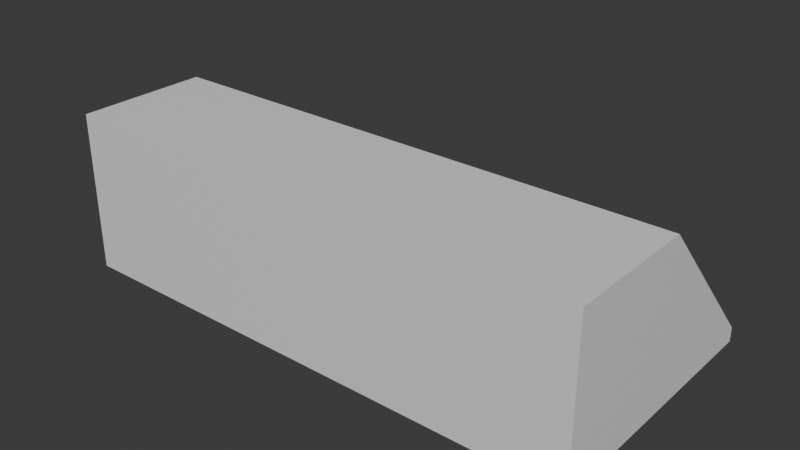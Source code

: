 # Source: Slope45Single2x4.blend  (saved by Blender 5.2.44; exported with 4.5.12 LTS)
import bpy
from mathutils import Matrix  # noqa: F401  (used for matrix-valued properties, if any)

bpy.ops.wm.read_factory_settings(use_empty=True)
scene = bpy.context.scene
scene.name = 'Scene'

# ---- collections
col_collection = bpy.data.collections.new('Collection'); scene.collection.children.link(col_collection)

# ---- materials (node trees are filled in below, after node groups)
mat_default = bpy.data.materials.new('Default')
mat_hasstuds = bpy.data.materials.new('HasStuds')
mat_hasholes = bpy.data.materials.new('HasHoles')

# ---- material node trees
mat_default.use_nodes = True; mat_default.node_tree.nodes.clear()
_N = mat_default.node_tree.nodes; _L = mat_default.node_tree.links
n0 = _N.new('ShaderNodeBsdfPrincipled'); n0.name = 'Principled BSDF'; n0.location = (-200, 100)
n0.inputs[10].default_value = 0.005
n1 = _N.new('ShaderNodeOutputMaterial'); n1.name = 'Material Output'; n1.location = (200, 100)
_L.new(n0.outputs[0], n1.inputs[0])
n1.is_active_output = True
mat_hasstuds.use_nodes = True; mat_hasstuds.node_tree.nodes.clear()
_N = mat_hasstuds.node_tree.nodes; _L = mat_hasstuds.node_tree.links
n0 = _N.new('ShaderNodeBsdfPrincipled'); n0.name = 'Principled BSDF'; n0.location = (-200, 100)
n0.inputs[10].default_value = 0.005
n1 = _N.new('ShaderNodeOutputMaterial'); n1.name = 'Material Output'; n1.location = (200, 100)
_L.new(n0.outputs[0], n1.inputs[0])
n1.is_active_output = True
mat_hasholes.use_nodes = True; mat_hasholes.node_tree.nodes.clear()
_N = mat_hasholes.node_tree.nodes; _L = mat_hasholes.node_tree.links
n0 = _N.new('ShaderNodeBsdfPrincipled'); n0.name = 'Principled BSDF'; n0.location = (-200, 100)
n0.inputs[10].default_value = 0.005
n1 = _N.new('ShaderNodeOutputMaterial'); n1.name = 'Material Output'; n1.location = (200, 100)
_L.new(n0.outputs[0], n1.inputs[0])
n1.is_active_output = True

# ---- world
world_world = bpy.data.worlds.new('World'); scene.world = world_world
world_world.use_nodes = True; world_world.node_tree.nodes.clear()
_N = world_world.node_tree.nodes; _L = world_world.node_tree.links
n0 = _N.new('ShaderNodeOutputWorld'); n0.name = 'World Output'; n0.location = (200, 100)
n1 = _N.new('ShaderNodeBackground'); n1.name = 'Background'; n1.location = (-200, 100)
n1.inputs[0].default_value = (0.05088, 0.05088, 0.05088, 1.0)
_L.new(n1.outputs[0], n0.inputs[0])
n0.is_active_output = True
world_world.color = (0.05088, 0.05088, 0.05088)
world_world.sun_shadow_jitter_overblur = 0.0

# ---- meshes
me_slope45single2x4 = bpy.data.meshes.new('Slope45Single2x4')
me_slope45single2x4.from_pydata([(0.0, 0.0, 0.0), (0.36, 0.0, 0.0), (0.36, 0.36, 0.0), (0.0, 0.36, 0.0), (0.36, 0.72, 0.0), (0.0, 0.72, 0.0), (0.72, 0.0, 0.0), (0.72, 0.36, 0.0), (0.72, 0.72, 0.0), (1.08, 0.0, 0.0), (1.08, 0.36, 0.0), (1.08, 0.72, 0.0), (1.44, 0.0, 0.0), (1.44, 0.36, 0.0), (1.44, 0.72, 0.0), (0.0, 0.0, 0.432), (0.0, 0.36, 0.432), (0.36, 0.36, 0.432), (0.36, 0.0, 0.432), (0.72, 0.36, 0.432), (0.72, 0.0, 0.432), (1.08, 0.36, 0.432), (1.08, 0.0, 0.432), (1.44, 0.36, 0.432), (1.44, 0.0, 0.432), (1.44, 0.72, 0.03825), (0.0, 0.72, 0.03825)], [], [(0, 3, 2, 1), (3, 5, 4, 2), (1, 2, 7, 6), (2, 4, 8, 7), (6, 7, 10, 9), (7, 8, 11, 10), (9, 10, 13, 12), (10, 11, 14, 13), (15, 18, 17, 16), (18, 20, 19, 17), (20, 22, 21, 19), (22, 24, 23, 21), (16, 23, 25, 26), (5, 26, 25, 14), (0, 12, 24, 15), (0, 15, 16, 26, 5), (12, 14, 25, 23, 24)])
me_slope45single2x4.polygons.foreach_set('material_index', [2, 2, 2, 2, 2, 2, 2, 2, 1, 1, 1, 1, 0, 0, 0, 0, 0])
me_slope45single2x4.materials.append(mat_default)
me_slope45single2x4.materials.append(mat_hasstuds)
me_slope45single2x4.materials.append(mat_hasholes)
me_slope45single2x4.update()

# ---- objects
ob_slope45single2x4 = bpy.data.objects.new('Slope45Single2x4', me_slope45single2x4)

# ---- transforms, parenting, visibility, modifiers, constraints
ob_slope45single2x4.location = (0.0, 0.0, 0.0)

# ---- collection membership
col_collection.objects.link(ob_slope45single2x4)

# ---- scene / render settings (as saved in the file)
scene.frame_start = 1; scene.frame_end = 250; scene.frame_set(1)
scene.render.engine = 'BLENDER_EEVEE_NEXT'
scene.render.bake_bias = 0.0
scene.render.bake_samples = 0
scene.render.compositor_device = 'GPU'
scene.eevee.use_volume_custom_range = False
scene.eevee.fast_gi_thickness_near = 0.1
scene.eevee.fast_gi_thickness_far = 0.0
scene.eevee.ray_tracing_options.screen_trace_thickness = 0.1
bpy.context.view_layer.update()

# ---- added for rendering (the .blend has no active camera and no usable light): camera, sun
cam_auto = bpy.data.cameras.new('AutoCamera')
cam_auto.lens = 50.0
cam_auto.sensor_width = 36.0
cam_auto.clip_end = 1000.0
ob_auto_camera = bpy.data.objects.new('AutoCamera', cam_auto)
scene.collection.objects.link(ob_auto_camera)
ob_auto_camera.location = (2.26228, -1.49073, 1.44982)
ob_auto_camera.rotation_euler = (1.09748, -7.21219e-08, 0.694738)
scene.camera = ob_auto_camera
light_auto_sun = bpy.data.lights.new('AutoSun', 'SUN')
light_auto_sun.energy = 3.0
light_auto_sun.angle = 0.0523599
ob_auto_sun = bpy.data.objects.new('AutoSun', light_auto_sun)
scene.collection.objects.link(ob_auto_sun)
ob_auto_sun.rotation_euler = (0.872665, 0.174533, 0.523599)
bpy.context.view_layer.update()
